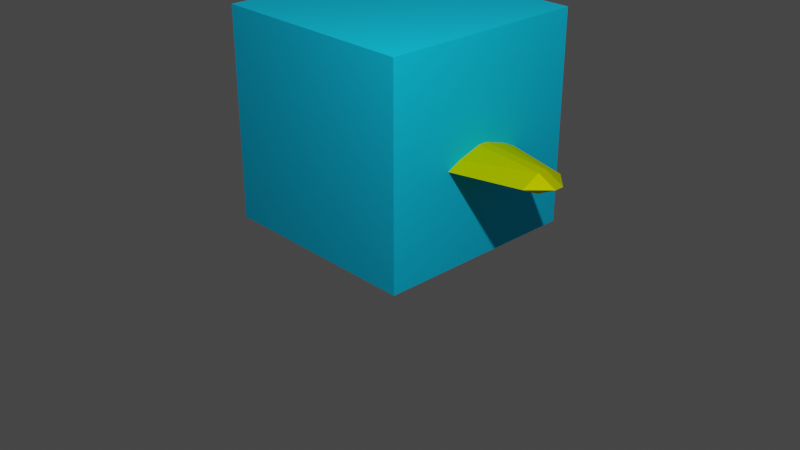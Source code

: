 # Source: excalibur.blend  (saved by Blender 2.81.16; exported with 4.5.12 LTS)
import bpy
from mathutils import Matrix  # noqa: F401  (used for matrix-valued properties, if any)

bpy.ops.wm.read_factory_settings(use_empty=True)
scene = bpy.context.scene
scene.name = 'Scene'

# ---- collections
col_collection = bpy.data.collections.new('Collection'); scene.collection.children.link(col_collection)

# ---- materials (node trees are filled in below, after node groups)
mat_excalibur = bpy.data.materials.new('Excalibur')
mat_excalibur.alpha_threshold = 0.0
mat_excalibur.use_transparent_shadow = False
mat_excalibur.line_color = (0.0, 0.0, 0.0, 1.0)
mat_actor = bpy.data.materials.new('Actor')
mat_actor.alpha_threshold = 0.0
mat_actor.use_transparent_shadow = False
mat_actor.line_color = (0.0, 0.0, 0.0, 1.0)

# ---- material node trees
mat_excalibur.use_nodes = True; mat_excalibur.node_tree.nodes.clear()
_N = mat_excalibur.node_tree.nodes; _L = mat_excalibur.node_tree.links
n0 = _N.new('ShaderNodeBsdfPrincipled'); n0.name = 'Principled BSDF'; n0.location = (-290, 301)
n0.inputs[0].default_value = (0.6832, 0.8, 0.0, 1.0)
n0.inputs[2].default_value = 0.4
n0.inputs[3].default_value = 1.45
n0.inputs[27].default_value = (0.0, 0.0, 0.0, 1.0)
n0.inputs[28].default_value = 1.0
n1 = _N.new('ShaderNodeBsdfAnisotropic'); n1.name = '光澤 BSDF'; n1.location = (238, -13)
n1.distribution = 'GGX'
n1.inputs[0].default_value = (0.8586, 1.0, 0.0, 1.0)
n2 = _N.new('ShaderNodeTexNoise'); n2.name = '噪訊紋理'; n2.location = (-1, 5)
n2.inputs[2].default_value = -500.0
n2.inputs[3].default_value = 16.0
n3 = _N.new('ShaderNodeMixShader'); n3.name = '混合著色器'; n3.location = (456, 117)
n3.inputs[0].default_value = 0.4
n4 = _N.new('ShaderNodeOutputMaterial'); n4.name = 'Material Output'; n4.location = (706, 215)
n5 = _N.new('ShaderNodeBsdfDiffuse'); n5.name = '漫射 BSDF'; n5.location = (238, 183)
n5.inputs[0].default_value = (0.6222, 0.7238, 0.0, 1.0)
_L.new(n1.outputs[0], n3.inputs[2])
_L.new(n2.outputs[0], n1.inputs[1])
_L.new(n5.outputs[0], n3.inputs[1])
_L.new(n3.outputs[0], n4.inputs[0])
n4.is_active_output = True
mat_actor.use_nodes = True; mat_actor.node_tree.nodes.clear()
_N = mat_actor.node_tree.nodes; _L = mat_actor.node_tree.links
n0 = _N.new('ShaderNodeOutputMaterial'); n0.name = 'Material Output'; n0.location = (300, 300)
n1 = _N.new('ShaderNodeBsdfPrincipled'); n1.name = 'Principled BSDF'; n1.location = (10, 300)
n1.distribution = 'GGX'
n1.subsurface_method = 'BURLEY'
n1.inputs[0].default_value = (0.0, 0.6276, 1.0, 1.0)
n1.inputs[2].default_value = 1.0
n1.inputs[3].default_value = 1.45
n1.inputs[13].default_value = 0.2418
n1.inputs[27].default_value = (0.0, 0.0, 0.0, 1.0)
n1.inputs[28].default_value = 1.0
_L.new(n1.outputs[0], n0.inputs[0])
n0.is_active_output = True

# ---- world
world_world = bpy.data.worlds.new('World'); scene.world = world_world
world_world.use_nodes = True; world_world.node_tree.nodes.clear()
_N = world_world.node_tree.nodes; _L = world_world.node_tree.links
n0 = _N.new('ShaderNodeOutputWorld'); n0.name = 'World Output'; n0.location = (300, 300)
n1 = _N.new('ShaderNodeBackground'); n1.name = 'Background'; n1.location = (10, 300)
n1.inputs[0].default_value = (0.05088, 0.05088, 0.05088, 1.0)
_L.new(n1.outputs[0], n0.inputs[0])
n0.is_active_output = True
world_world.color = (0.05088, 0.05088, 0.05088)
world_world.use_sun_shadow = False
world_world.sun_shadow_jitter_overblur = 0.0

# ---- cameras
cam_camera = bpy.data.cameras.new('Camera')
cam_camera.clip_end = 100.0
cam_camera.ortho_scale = 7.314

# ---- lights
light_light = bpy.data.lights.new('Light', 'POINT')
light_light.transmission_factor = 0.0
light_light.energy = 1000.0
light_light.shadow_soft_size = 0.1
light_light.shadow_maximum_resolution = 0.006
light_light.use_absolute_resolution = True

# ---- meshes
me_excalibur = bpy.data.meshes.new('Excalibur')
me_excalibur.from_pydata([(0.0, -0.05, -0.3), (0.0, -0.05, 0.3), (0.0, 0.05, -0.3), (0.0, 0.05, 0.3), (0.0, 1.0, 0.0), (0.0, -1.0, 0.0), (3.0, -0.05, 0.0), (2.806, -0.05, 0.1), (3.0, 0.05, 0.0), (2.806, 0.05, 0.1), (2.806, 0.25, 0.0), (2.806, -0.25, 0.0), (2.806, -0.05, -0.1), (2.806, 0.05, -0.1)], [], [(13, 8, 6, 12), (7, 11, 6), (11, 7, 5), (11, 5, 12), (9, 3, 1, 7), (5, 0, 12), (13, 10, 8), (13, 12, 0, 2), (4, 3, 9), (4, 13, 2), (10, 13, 4), (5, 7, 1), (10, 4, 9), (12, 6, 11), (9, 7, 6, 8), (9, 8, 10), (1, 3, 4, 2, 0, 5)])
_uv = me_excalibur.uv_layers.new(name='UVMap')
_uv.uv.foreach_set('vector', [0.6412, 0.75, 0.6088, 0.7338, 0.6088, 0.7338, 0.6412, 0.75, 0.625, 0.7662, 0.5, 0.7662, 0.6088, 0.7338, 0.5, 0.7662, 0.625, 0.7662, 0.5, 1.0, 0.5, 0.7662, 0.5, 1.0, 0.625, 0.7662, 0.6412, 0.75, 0.875, 0.75, 0.875, 0.75, 0.6412, 0.75, 0.5, 1.0, 0.625, 1.0, 0.625, 0.7662, 0.625, 0.7662, 0.5, 0.7662, 0.6088, 0.7338, 0.6412, 0.75, 0.6412, 0.75, 0.875, 0.75, 0.875, 0.75, 0.5, 1.0, 0.625, 1.0, 0.625, 0.7662, 0.5, 1.0, 0.625, 0.7662, 0.625, 1.0, 0.5, 0.7662, 0.625, 0.7662, 0.5, 1.0, 0.5, 1.0, 0.625, 0.7662, 0.625, 1.0, 0.5, 0.7662, 0.5, 1.0, 0.625, 0.7662, 0.625, 0.7662, 0.6088, 0.7338, 0.5, 0.7662, 0.6412, 0.75, 0.6412, 0.75, 0.6088, 0.7338, 0.6088, 0.7338, 0.625, 0.7662, 0.6088, 0.7338, 0.5, 0.7662, 0.625, 0.0, 0.625, 0.0, 0.5, 0.0, 0.625, 0.0, 0.625, 0.0, 0.5, 0.0])
me_excalibur.materials.append(mat_excalibur)
me_excalibur.use_remesh_fix_poles = True
me_excalibur.use_remesh_preserve_attributes = False
me_excalibur.use_mirror_vertex_groups = False
me_excalibur.update()
me_actor = bpy.data.meshes.new('Actor')
me_actor.from_pydata([(1.1, 1.1, 2.2), (1.1, 1.1, 0.0), (1.1, -1.1, 2.2), (1.1, -1.1, 0.0), (-1.1, 1.1, 2.2), (-1.1, 1.1, 0.0), (-1.1, -1.1, 2.2), (-1.1, -1.1, 0.0)], [], [(0, 4, 6, 2), (3, 2, 6, 7), (7, 6, 4, 5), (5, 1, 3, 7), (1, 0, 2, 3), (5, 4, 0, 1)])
_uv = me_actor.uv_layers.new(name='UVMap')
_uv.uv.foreach_set('vector', [0.625, 0.5, 0.875, 0.5, 0.875, 0.75, 0.625, 0.75, 0.375, 0.75, 0.625, 0.75, 0.625, 1.0, 0.375, 1.0, 0.375, 0.0, 0.625, 0.0, 0.625, 0.25, 0.375, 0.25, 0.125, 0.5, 0.375, 0.5, 0.375, 0.75, 0.125, 0.75, 0.375, 0.5, 0.625, 0.5, 0.625, 0.75, 0.375, 0.75, 0.375, 0.25, 0.625, 0.25, 0.625, 0.5, 0.375, 0.5])
me_actor.materials.append(mat_actor)
me_actor.use_remesh_preserve_volume = False
me_actor.use_remesh_preserve_attributes = False
me_actor.use_mirror_vertex_groups = False
me_actor.update()

# ---- objects
ob_light = bpy.data.objects.new('Light', light_light)
ob_camera = bpy.data.objects.new('Camera', cam_camera)
ob_excalibur = bpy.data.objects.new('Excalibur', me_excalibur)
ob_actor = bpy.data.objects.new('Actor', me_actor)

# ---- transforms, parenting, visibility, modifiers, constraints
ob_light.location = (4.076, -2.873, 5.904)
ob_light.rotation_euler = (0.6503, 0.05522, 1.866)
ob_light.lock_rotations_4d = False
ob_light.empty_display_type = 'ARROWS'
ob_light.color = (0.0, 0.0, 0.0, 0.0)
ob_light.lineart.crease_threshold = 0.0
ob_camera.location = (7.359, -6.926, 4.958)
ob_camera.rotation_euler = (1.109, 0.0, 0.8149)
ob_camera.lock_rotations_4d = False
ob_camera.empty_display_type = 'ARROWS'
ob_camera.color = (0.0, 0.0, 0.0, 0.0)
ob_camera.display_type = 'WIRE'
ob_camera.lineart.crease_threshold = 0.0
ob_excalibur.parent = ob_actor
ob_excalibur.location = (-1.0, 0.0, 1.0)
ob_excalibur.lineart.crease_threshold = 0.0
_vg = ob_excalibur.vertex_groups.new(name='Bone')
ob_actor.location = (0.0, 0.0, 0.0)
ob_actor.lock_rotations_4d = False
ob_actor.empty_display_type = 'ARROWS'
ob_actor.lineart.crease_threshold = 0.0

# ---- collection membership
col_collection.objects.link(ob_light)
col_collection.objects.link(ob_camera)
col_collection.objects.link(ob_excalibur)
col_collection.objects.link(ob_actor)

# ---- scene / render settings (as saved in the file)
scene.camera = ob_camera
scene.frame_start = 1; scene.frame_end = 13; scene.frame_set(0)
scene.render.engine = 'BLENDER_EEVEE_NEXT'
scene.render.fps = 60
scene.cycles.use_denoising = False
scene.cycles.samples = 128
scene.cycles.sampling_pattern = 'TABULATED_SOBOL'
scene.cycles.use_adaptive_sampling = False
scene.cycles.use_light_tree = False
scene.view_settings.view_transform = 'Filmic'
bpy.context.view_layer.update()
